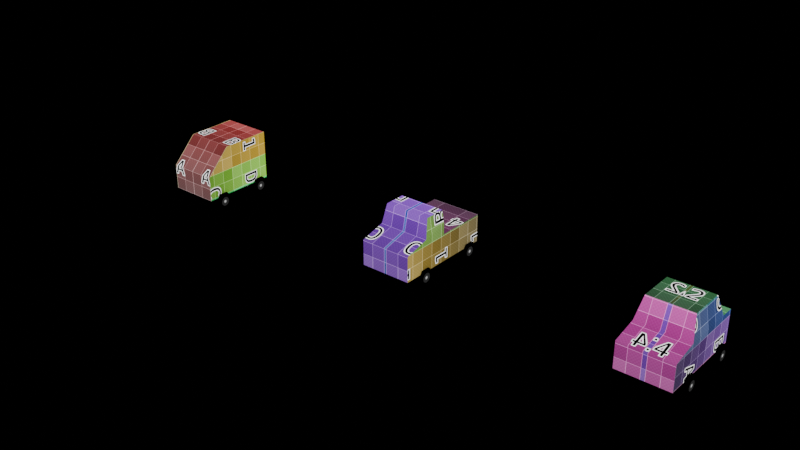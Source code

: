 # Source: cars.blend  (saved by Blender 5.0.118; exported with 4.5.12 LTS)
import bpy
from mathutils import Matrix  # noqa: F401  (used for matrix-valued properties, if any)

bpy.ops.wm.read_factory_settings(use_empty=True)
scene = bpy.context.scene
scene.name = 'Scene'

# ---- collections
col_collection = bpy.data.collections.new('Collection'); scene.collection.children.link(col_collection)

# ---- images (referenced by path relative to the original .blend; pixels are not part of the script)
import os
ASSET_DIR = os.environ.get("B2B_ASSET_DIR", "")  # directory of the original .blend (textures are referenced by path, not embedded)
HERE = os.path.dirname(os.path.abspath(__file__))  # packed textures are extracted next to this script under _unpacked/

def load_image(name, relpath, width, height, colorspace="sRGB"):
    """Load a texture the original file referenced (path relative to the .blend, or extracted next to this script)."""
    p = next((c for c in (os.path.join(HERE, relpath), os.path.join(ASSET_DIR, relpath)) if relpath and os.path.exists(c)), "")
    if p:
        img = bpy.data.images.load(p, check_existing=True)
        img.name = name
    else:  # same state as the original file: an image datablock whose file is absent (Cycles renders it pink)
        img = bpy.data.images.new(name, width, height)
        img.source = "FILE"
        img.filepath = "//" + (relpath or name)
    img.colorspace_settings.name = colorspace
    return img
img_cars = load_image('cars', '_unpacked/cars.af08ed81.png', 512, 512, 'sRGB')

# ---- materials (node trees are filled in below, after node groups)
mat_cars = bpy.data.materials.new('cars')
mat_cars.alpha_threshold = 0.0
mat_cars.use_backface_culling_lightprobe_volume = False
mat_cars.roughness = 0.5
mat_cars.line_color = (0.0, 0.0, 0.0, 1.0)

# ---- material node trees
mat_cars.use_nodes = True; mat_cars.node_tree.nodes.clear()
_N = mat_cars.node_tree.nodes; _L = mat_cars.node_tree.links
n0 = _N.new('ShaderNodeOutputMaterial'); n0.name = 'Material Output'; n0.location = (200, 100)
n1 = _N.new('ShaderNodeBsdfPrincipled'); n1.name = 'Principled BSDF'; n1.location = (-200, 100)
n1.inputs[2].default_value = 1.0
n1.inputs[13].default_value = 0.0
n2 = _N.new('ShaderNodeTexImage'); n2.name = 'Image Texture'; n2.location = (-490, 80)
n2.image = img_cars
n2.interpolation = 'Closest'
_L.new(n1.outputs[0], n0.inputs[0])
_L.new(n2.outputs[0], n1.inputs[0])
n0.is_active_output = True

# ---- world
world_world = bpy.data.worlds.new('World'); scene.world = world_world
world_world.use_nodes = True; world_world.node_tree.nodes.clear()
_N = world_world.node_tree.nodes; _L = world_world.node_tree.links
n0 = _N.new('ShaderNodeOutputWorld'); n0.name = 'World Output'; n0.location = (200, 100)
n1 = _N.new('ShaderNodeBackground'); n1.name = 'Background'; n1.location = (-200, 100)
n2 = _N.new('ShaderNodeMix'); n2.name = 'Mix'; n2.location = (-390, 80)
n2.data_type = 'RGBA'
n2.inputs[6].default_value = (1.0, 1.0, 1.0, 1.0)
n2.inputs[7].default_value = (0.0, 0.0, 0.0, 1.0)
n3 = _N.new('ShaderNodeLightPath'); n3.name = 'Light Path'; n3.location = (-580, 0)
_L.new(n1.outputs[0], n0.inputs[0])
_L.new(n2.outputs[2], n1.inputs[0])
_L.new(n3.outputs[0], n2.inputs[0])
n0.is_active_output = True
world_world.color = (0.05088, 0.05088, 0.05088)
world_world.sun_shadow_jitter_overblur = 0.0

# ---- meshes
me_cube = bpy.data.meshes.new('Cube')
me_cube.from_pydata([(1.0, 1.0, 2.2), (1.0, 1.0, 0.2), (1.0, -1.0, 2.2), (1.0, -1.0, 0.2), (0.0, 1.0, 0.2), (0.0, -1.0, 2.2), (0.0, -1.0, 0.2), (0.0, 1.0, 2.2), (1.0, -2.0, 1.2), (1.0, -2.0, 0.2), (0.0, -2.0, 0.2), (0.0, -2.0, 1.2)], [], [(4, 1, 3, 6), (1, 0, 2, 3), (4, 7, 0, 1), (6, 3, 9, 10), (0, 7, 5, 2), (9, 8, 11, 10), (3, 2, 8, 9), (2, 5, 11, 8)])
_uv = me_cube.uv_layers.new(name='UVMap')
_uv.uv.foreach_set('vector', [0.3838, 0.5982, 0.5112, 0.5982, 0.5112, 0.853, 0.3838, 0.853, 0.3831, 0.9803, 0.1284, 0.9803, 0.1284, 0.7256, 0.3831, 0.7256, 0.0003267, 0.8174, 0.0003267, 0.5626, 0.1277, 0.5626, 0.1277, 0.8174, 0.3838, 0.853, 0.5112, 0.853, 0.5112, 0.9803, 0.3838, 0.9803, 0.1277, 0.5626, 0.0003267, 0.5626, 0.0003267, 0.3079, 0.1277, 0.3079, 0.1277, 0.0003266, 0.1277, 0.1277, 0.0003267, 0.1277, 0.0003267, 0.0003266, 0.3831, 0.7256, 0.1284, 0.7256, 0.2558, 0.5982, 0.3831, 0.5982, 0.1277, 0.3079, 0.0003267, 0.3079, 0.0003267, 0.1277, 0.1277, 0.1277])
me_cube.materials.append(mat_cars)
me_cube.use_mirror_vertex_groups = False
me_cube.update()
me_cube_002 = bpy.data.meshes.new('Cube.002')
me_cube_002.from_pydata([(1.0, 0.0, 1.7), (1.0, 0.0, 0.2), (1.0, -1.0, 1.463), (1.0, -1.0, 0.2), (0.0, 0.0, 0.2), (0.0, -1.0, 1.463), (0.0, -1.0, 0.2), (1.0, -2.0, 1.2), (1.0, -2.0, 0.2), (0.0, -2.0, 0.2), (0.0, -2.0, 1.2), (0.9, 0.0, 2.2), (0.9, -0.8275, 2.2), (0.0, 0.0, 2.2), (0.0, -0.8275, 2.2), (1.0, 2.0, 0.2), (0.0, 2.0, 0.2), (0.0, 0.0, 1.279), (1.0, 0.0, 1.279), (0.0, 2.0, 1.279), (1.0, 2.0, 1.279)], [], [(4, 1, 3, 6), (1, 18, 0, 2, 3), (1, 4, 16, 15), (3, 2, 7, 8), (17, 13, 11, 0, 18), (8, 7, 10, 9), (2, 5, 10, 7), (6, 3, 8, 9), (11, 13, 14, 12), (2, 0, 11, 12), (5, 2, 12, 14), (16, 19, 20, 15), (18, 1, 15, 20), (17, 18, 20, 19)])
_uv = me_cube_002.uv_layers.new(name='UVMap')
_uv.uv.foreach_set('vector', [0.4971, 0.2392, 0.6166, 0.2392, 0.6166, 0.3586, 0.4971, 0.3586, 0.1284, 0.3586, 0.2572, 0.3586, 0.3075, 0.3586, 0.2792, 0.4781, 0.1284, 0.4781, 0.6166, 0.2392, 0.4971, 0.2392, 0.4971, 0.0003267, 0.6166, 0.0003266, 0.1284, 0.4781, 0.2792, 0.4781, 0.2478, 0.5975, 0.1284, 0.5975, 0.1104, 0.9375, 0.0003266, 0.9375, 0.0003267, 0.83, 0.06005, 0.8181, 0.1104, 0.8181, 0.8647, 0.448, 0.8647, 0.5674, 0.7453, 0.5674, 0.7453, 0.448, 0.8647, 0.6909, 0.7453, 0.6909, 0.7453, 0.5674, 0.8647, 0.5674, 0.4971, 0.3586, 0.6166, 0.3586, 0.6166, 0.4781, 0.4971, 0.4781, 0.8528, 0.8801, 0.7453, 0.8801, 0.7453, 0.7813, 0.8528, 0.7813, 0.2792, 0.4781, 0.3075, 0.3586, 0.3684, 0.3588, 0.3681, 0.4577, 0.7453, 0.6909, 0.8647, 0.6909, 0.8528, 0.7813, 0.7453, 0.7813, 0.1284, 0.0003266, 0.2572, 0.0003266, 0.2572, 0.1198, 0.1284, 0.1198, 0.2572, 0.3586, 0.1284, 0.3586, 0.1284, 0.1198, 0.2572, 0.1198, 0.9997, 0.2392, 0.8802, 0.2392, 0.8802, 0.0003267, 0.9997, 0.0003266])
me_cube_002.materials.append(mat_cars)
me_cube_002.use_mirror_vertex_groups = False
me_cube_002.update()
me_cylinder = bpy.data.meshes.new('Cylinder')
me_cylinder.from_pydata([(-0.1594, 0.3487, 0.02803), (0.1406, 0.3487, 0.02803), (-0.1594, 0.1737, -0.2751), (0.1406, 0.1737, -0.2751), (-0.1594, -0.1763, -0.2751), (0.1406, -0.1763, -0.2751), (-0.1594, -0.3513, 0.02803), (0.1406, -0.3513, 0.02803), (-0.1594, -0.1763, 0.3311), (0.1406, -0.1763, 0.3311), (-0.1594, 0.1737, 0.3311), (0.1406, 0.1737, 0.3311)], [], [(0, 1, 3, 2), (2, 3, 5, 4), (4, 5, 7, 6), (6, 7, 9, 8), (3, 1, 11, 9, 7, 5), (8, 9, 11, 10), (10, 11, 1, 0), (0, 2, 4, 6, 8, 10)])
_uv = me_cylinder.uv_layers.new(name='UVMap')
_uv.uv.foreach_set('vector', [0.5836, 0.6326, 0.6166, 0.6326, 0.6166, 0.6711, 0.5836, 0.6711, 0.5836, 0.6711, 0.6166, 0.6711, 0.6166, 0.7096, 0.5836, 0.7096, 0.5836, 0.4787, 0.6166, 0.4787, 0.6166, 0.5172, 0.5836, 0.5172, 0.5836, 0.5172, 0.6166, 0.5172, 0.6166, 0.5557, 0.5836, 0.5557, 0.4357, 0.5289, 0.4357, 0.5674, 0.4024, 0.5867, 0.3691, 0.5674, 0.3691, 0.5289, 0.4024, 0.5097, 0.5836, 0.5557, 0.6166, 0.5557, 0.6166, 0.5941, 0.5836, 0.5941, 0.5836, 0.5941, 0.6166, 0.5941, 0.6166, 0.6326, 0.5836, 0.6326, 0.5638, 0.498, 0.5638, 0.5364, 0.5304, 0.5557, 0.4971, 0.5364, 0.4971, 0.498, 0.5304, 0.4787])
me_cylinder.materials.append(mat_cars)
me_cylinder.update()
me_cube_003 = bpy.data.meshes.new('Cube.003')
me_cube_003.from_pydata([(1.0, 1.0, 1.429), (1.0, 1.0, 0.2), (1.0, -1.0, 1.429), (1.0, -1.0, 0.2), (0.0, 1.0, 0.2), (0.0, -1.0, 1.429), (0.0, -1.0, 0.2), (0.0, 1.0, 1.429), (1.0, -2.0, 1.2), (1.0, -2.0, 0.2), (0.0, -2.0, 0.2), (0.0, -2.0, 1.2), (0.8458, 0.6917, 2.245), (0.8458, -0.6917, 2.245), (0.0, 0.6917, 2.245), (0.0, -0.6917, 2.245), (1.0, 1.509, 1.429), (1.0, 1.509, 0.2), (0.0, 1.509, 1.429), (0.0, 1.509, 0.2)], [], [(4, 1, 3, 6), (1, 0, 2, 3), (1, 4, 19, 17), (2, 5, 11, 8), (5, 2, 13, 15), (9, 8, 11, 10), (6, 3, 9, 10), (3, 2, 8, 9), (12, 14, 15, 13), (0, 7, 14, 12), (2, 0, 12, 13), (19, 18, 16, 17), (7, 0, 16, 18), (0, 1, 17, 16)])
_uv = me_cube_003.uv_layers.new(name='UVMap')
_uv.uv.foreach_set('vector', [0.6172, 0.5128, 0.7446, 0.5128, 0.7446, 0.7675, 0.6172, 0.7675, 0.8796, 0.3825, 0.723, 0.3825, 0.723, 0.1277, 0.8796, 0.1277, 0.7446, 0.5128, 0.6172, 0.5128, 0.6172, 0.448, 0.7446, 0.448, 0.9927, 0.706, 0.8653, 0.706, 0.8653, 0.5753, 0.9927, 0.5753, 0.8653, 0.706, 0.9927, 0.706, 0.9731, 0.8172, 0.8653, 0.8172, 0.9927, 0.448, 0.9927, 0.5753, 0.8653, 0.5753, 0.8653, 0.448, 0.6172, 0.7675, 0.7446, 0.7675, 0.7446, 0.8949, 0.6172, 0.8949, 0.8796, 0.1277, 0.723, 0.1277, 0.7522, 0.0003266, 0.8796, 0.0003267, 0.4768, 0.1765, 0.3691, 0.1765, 0.3691, 0.0003267, 0.4768, 0.0003267, 0.4965, 0.2877, 0.3691, 0.2877, 0.3691, 0.1765, 0.4768, 0.1765, 0.723, 0.1277, 0.723, 0.3825, 0.6172, 0.3432, 0.6172, 0.167, 0.3691, 0.5091, 0.3691, 0.3525, 0.4965, 0.3525, 0.4965, 0.5091, 0.3691, 0.2877, 0.4965, 0.2877, 0.4965, 0.3525, 0.3691, 0.3525, 0.723, 0.3825, 0.8796, 0.3825, 0.8796, 0.4473, 0.723, 0.4473])
me_cube_003.materials.append(mat_cars)
me_cube_003.use_mirror_vertex_groups = False
me_cube_003.update()

# ---- objects
ob_cube = bpy.data.objects.new('Cube', me_cube)
ob_cube_002 = bpy.data.objects.new('Cube.002', me_cube_002)
ob_cylinder = bpy.data.objects.new('Cylinder', me_cylinder)
ob_cube_003 = bpy.data.objects.new('Cube.003', me_cube_003)
ob_cylinder_001 = bpy.data.objects.new('Cylinder.001', me_cylinder)
ob_cylinder_002 = bpy.data.objects.new('Cylinder.002', me_cylinder)
ob_cylinder_003 = bpy.data.objects.new('Cylinder.003', me_cylinder)
ob_cylinder_004 = bpy.data.objects.new('Cylinder.004', me_cylinder)
ob_cylinder_005 = bpy.data.objects.new('Cylinder.005', me_cylinder)
ob_cylinder_006 = bpy.data.objects.new('Cylinder.006', me_cylinder)
ob_cylinder_007 = bpy.data.objects.new('Cylinder.007', me_cylinder)
ob_cylinder_008 = bpy.data.objects.new('Cylinder.008', me_cylinder)
ob_cylinder_009 = bpy.data.objects.new('Cylinder.009', me_cylinder)
ob_cylinder_010 = bpy.data.objects.new('Cylinder.010', me_cylinder)
ob_cylinder_011 = bpy.data.objects.new('Cylinder.011', me_cylinder)
ob_cylinder_012 = bpy.data.objects.new('Cylinder.012', me_cylinder)

# ---- transforms, parenting, visibility, modifiers, constraints
ob_cube.location = (0.0, 0.0, 0.0)
ob_cube.lock_rotations_4d = False
ob_cube.empty_display_type = 'ARROWS'
ob_cube.lineart.crease_threshold = 0.0
_m = ob_cube.modifiers.new('Mirror', 'MIRROR')
_m.use_clip = True
ob_cube_002.location = (10.0, 0.0, 0.0)
ob_cube_002.lock_rotations_4d = False
ob_cube_002.empty_display_type = 'ARROWS'
ob_cube_002.lineart.crease_threshold = 0.0
_m = ob_cube_002.modifiers.new('Mirror', 'MIRROR')
_m.use_clip = True
ob_cylinder.location = (-3.0, 0.0, 1.0)
ob_cube_003.location = (20.0, 0.0, 0.0)
ob_cube_003.lock_rotations_4d = False
ob_cube_003.empty_display_type = 'ARROWS'
ob_cube_003.lineart.crease_threshold = 0.0
_m = ob_cube_003.modifiers.new('Mirror', 'MIRROR')
_m.use_clip = True
ob_cylinder_001.parent = ob_cube
ob_cylinder_001.location = (-0.9731, -1.397, 0.0)
ob_cylinder_002.parent = ob_cube
ob_cylinder_002.location = (-0.9731, 0.5451, 0.0)
ob_cylinder_003.parent = ob_cube
ob_cylinder_003.location = (0.9731, -1.397, 0.0)
ob_cylinder_003.scale = (-1.0, 1.0, 1.0)
ob_cylinder_004.parent = ob_cube
ob_cylinder_004.location = (0.9731, 0.5451, 0.0)
ob_cylinder_004.scale = (-1.0, 1.0, 1.0)
ob_cylinder_005.parent = ob_cube_002
ob_cylinder_005.matrix_parent_inverse = Matrix(((1.0, -0.0, 0.0, -10.0), (-0.0, 1.0, -0.0, 0.0), (0.0, -0.0, 1.0, -0.0), (-0.0, 0.0, -0.0, 1.0)))
ob_cylinder_005.location = (9.084, -1.048, 0.0)
ob_cylinder_006.parent = ob_cube_002
ob_cylinder_006.matrix_parent_inverse = Matrix(((1.0, -0.0, 0.0, -10.0), (-0.0, 1.0, -0.0, 0.0), (0.0, -0.0, 1.0, -0.0), (-0.0, 0.0, -0.0, 1.0)))
ob_cylinder_006.location = (9.084, 1.471, 0.0)
ob_cylinder_007.parent = ob_cube_002
ob_cylinder_007.matrix_parent_inverse = Matrix(((1.0, -0.0, 0.0, -10.0), (-0.0, 1.0, -0.0, 0.0), (0.0, -0.0, 1.0, -0.0), (-0.0, 0.0, -0.0, 1.0)))
ob_cylinder_007.location = (10.92, -1.048, 0.0)
ob_cylinder_007.scale = (-1.0, 1.0, 1.0)
ob_cylinder_008.parent = ob_cube_002
ob_cylinder_008.matrix_parent_inverse = Matrix(((1.0, -0.0, 0.0, -10.0), (-0.0, 1.0, -0.0, 0.0), (0.0, -0.0, 1.0, -0.0), (-0.0, 0.0, -0.0, 1.0)))
ob_cylinder_008.location = (10.92, 1.471, 0.0)
ob_cylinder_008.scale = (-1.0, 1.0, 1.0)
ob_cylinder_009.parent = ob_cube_003
ob_cylinder_009.matrix_parent_inverse = Matrix(((1.0, -0.0, 0.0, -20.0), (-0.0, 1.0, -0.0, 0.0), (0.0, -0.0, 1.0, -0.0), (-0.0, 0.0, -0.0, 1.0)))
ob_cylinder_009.location = (19.01, -1.048, 0.0)
ob_cylinder_010.parent = ob_cube_003
ob_cylinder_010.matrix_parent_inverse = Matrix(((1.0, -0.0, 0.0, -20.0), (-0.0, 1.0, -0.0, 0.0), (0.0, -0.0, 1.0, -0.0), (-0.0, 0.0, -0.0, 1.0)))
ob_cylinder_010.location = (19.01, 1.033, 0.0)
ob_cylinder_011.parent = ob_cube_003
ob_cylinder_011.matrix_parent_inverse = Matrix(((1.0, -0.0, 0.0, -20.0), (-0.0, 1.0, -0.0, 0.0), (0.0, -0.0, 1.0, -0.0), (-0.0, 0.0, -0.0, 1.0)))
ob_cylinder_011.location = (20.99, -1.048, 0.0)
ob_cylinder_011.scale = (-1.0, 1.0, 1.0)
ob_cylinder_012.parent = ob_cube_003
ob_cylinder_012.matrix_parent_inverse = Matrix(((1.0, -0.0, 0.0, -20.0), (-0.0, 1.0, -0.0, 0.0), (0.0, -0.0, 1.0, -0.0), (-0.0, 0.0, -0.0, 1.0)))
ob_cylinder_012.location = (20.99, 1.033, 0.0)
ob_cylinder_012.scale = (-1.0, 1.0, 1.0)

# ---- collection membership
col_collection.objects.link(ob_cube)
col_collection.objects.link(ob_cube_002)
col_collection.objects.link(ob_cylinder)
col_collection.objects.link(ob_cube_003)
col_collection.objects.link(ob_cylinder_001)
col_collection.objects.link(ob_cylinder_002)
col_collection.objects.link(ob_cylinder_003)
col_collection.objects.link(ob_cylinder_004)
col_collection.objects.link(ob_cylinder_005)
col_collection.objects.link(ob_cylinder_006)
col_collection.objects.link(ob_cylinder_007)
col_collection.objects.link(ob_cylinder_008)
col_collection.objects.link(ob_cylinder_009)
col_collection.objects.link(ob_cylinder_010)
col_collection.objects.link(ob_cylinder_011)
col_collection.objects.link(ob_cylinder_012)

# ---- scene / render settings (as saved in the file)
scene.frame_start = 1; scene.frame_end = 250; scene.frame_set(1)
scene.render.engine = 'BLENDER_EEVEE_NEXT'
scene.render.bake_bias = 0.0
scene.render.bake_samples = 0
scene.cycles.sampling_pattern = 'TABULATED_SOBOL'
scene.eevee.use_volume_custom_range = False
bpy.context.view_layer.update()

# ---- added for rendering (the .blend has no active camera and no usable light): camera, sun
cam_auto = bpy.data.cameras.new('AutoCamera')
cam_auto.lens = 50.0
cam_auto.sensor_width = 36.0
cam_auto.clip_end = 1000.0
ob_auto_camera = bpy.data.objects.new('AutoCamera', cam_auto)
scene.collection.objects.link(ob_auto_camera)
ob_auto_camera.location = (31.9082, -27.4956, 19.3154)
ob_auto_camera.rotation_euler = (1.09748, -7.21219e-08, 0.694738)
scene.camera = ob_auto_camera
light_auto_sun = bpy.data.lights.new('AutoSun', 'SUN')
light_auto_sun.energy = 3.0
light_auto_sun.angle = 0.0523599
ob_auto_sun = bpy.data.objects.new('AutoSun', light_auto_sun)
scene.collection.objects.link(ob_auto_sun)
ob_auto_sun.rotation_euler = (0.872665, 0.174533, 0.523599)
bpy.context.view_layer.update()
